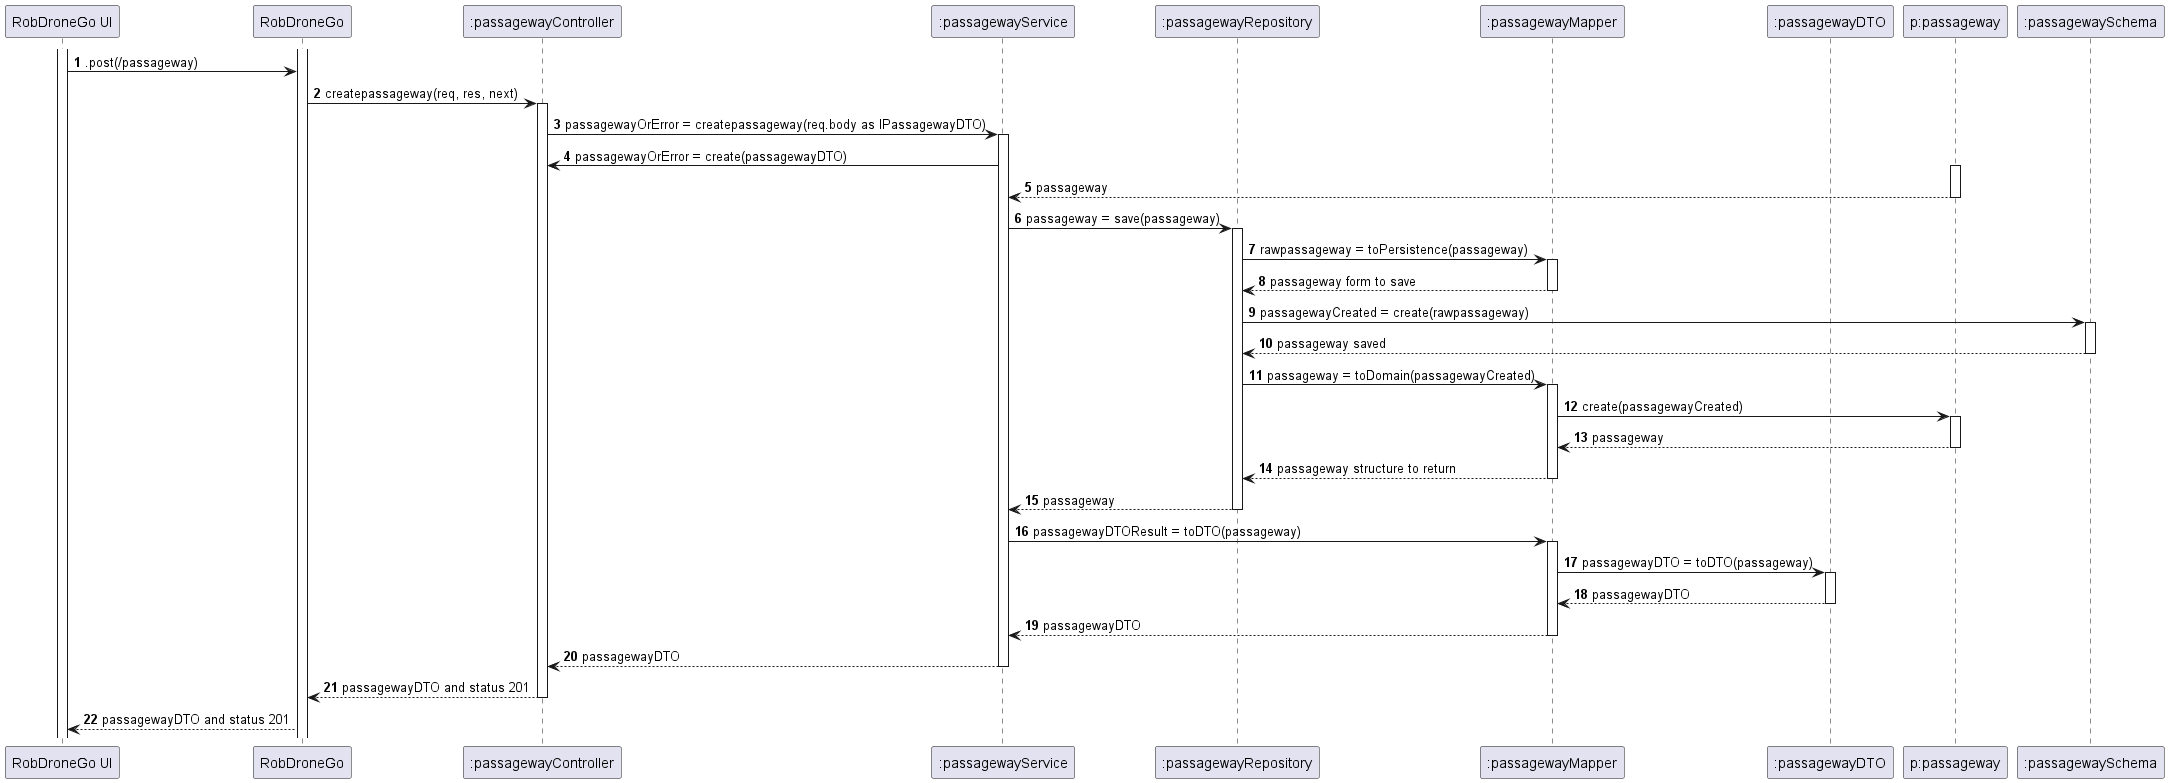

The diagram above was rendered by PlantUML. Its source (embedded in the PNG):
@startuml

autonumber
participant "RobDroneGo UI" as UI
participant "RobDroneGo" as API
participant ":passagewayController" as PC
participant ":passagewayService" as PS
participant ":passagewayRepository" as PR
participant ":passagewayMapper" as PM
participant ":passagewayDTO" as DTO
participant "p:passageway" as P
participant ":passagewaySchema" as PSchema


activate UI
activate API
UI -> API : .post(/passageway)
API -> PC : createpassageway(req, res, next)
activate PC
PC -> PS : passagewayOrError = createpassageway(req.body as IPassagewayDTO)
activate PS
PS -> PC : passagewayOrError = create(passagewayDTO)
activate P
P --> PS : passageway
deactivate P
PS -> PR : passageway = save(passageway)
activate PR
PR -> PM : rawpassageway = toPersistence(passageway)
activate PM
PM --> PR : passageway form to save
deactivate PM
PR -> PSchema : passagewayCreated = create(rawpassageway)
activate PSchema
PSchema --> PR : passageway saved
deactivate PSchema
deactivate PM
PR -> PM : passageway = toDomain(passagewayCreated)
activate PM
PM -> P : create(passagewayCreated)
activate P
P --> PM : passageway
deactivate P
PM --> PR : passageway structure to return
deactivate PM
PR --> PS : passageway
deactivate PR
PS -> PM : passagewayDTOResult = toDTO(passageway)
activate PM
PM -> DTO : passagewayDTO = toDTO(passageway)
activate DTO
DTO --> PM : passagewayDTO
deactivate DTO
PM --> PS : passagewayDTO
deactivate PM
PS --> PC : passagewayDTO
deactivate PS
PC --> API : passagewayDTO and status 201
deactivate PC
API --> UI : passagewayDTO and status 201

@enduml